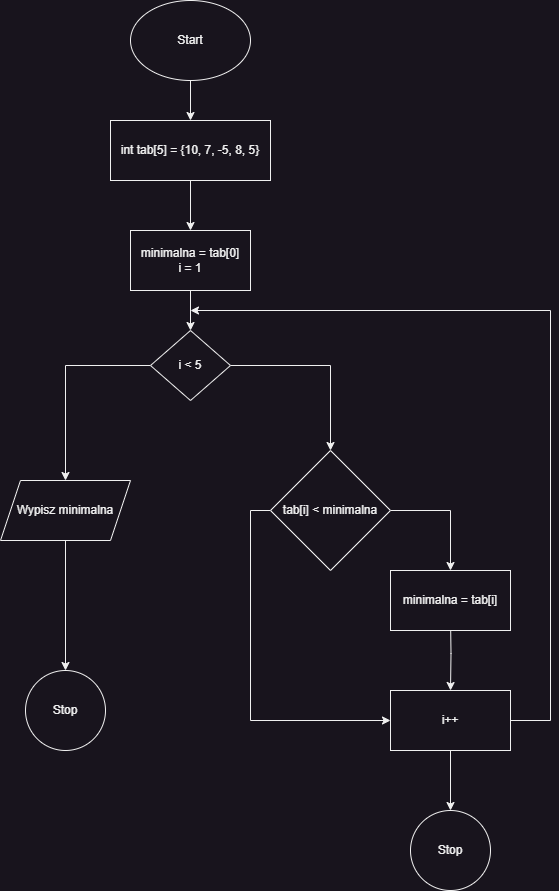

The diagram above was exported from draw.io. Its source (the exported page's mxGraphModel, read from the mxfile embedded in the PNG):
<mxGraphModel dx="874" dy="433" grid="1" gridSize="10" guides="1" tooltips="1" connect="1" arrows="1" fold="1" page="1" pageScale="1" pageWidth="827" pageHeight="1169" math="0" shadow="0">
  <root>
    <mxCell id="0" />
    <mxCell id="1" parent="0" />
    <mxCell id="IHdgCfyqvfByDGTfBkCv-3" value="" style="edgeStyle=orthogonalEdgeStyle;rounded=0;orthogonalLoop=1;jettySize=auto;html=1;" parent="1" source="IHdgCfyqvfByDGTfBkCv-1" target="IHdgCfyqvfByDGTfBkCv-2" edge="1">
      <mxGeometry relative="1" as="geometry" />
    </mxCell>
    <mxCell id="IHdgCfyqvfByDGTfBkCv-1" value="Start" style="ellipse;whiteSpace=wrap;html=1;" parent="1" vertex="1">
      <mxGeometry x="360" y="30" width="120" height="80" as="geometry" />
    </mxCell>
    <mxCell id="IHdgCfyqvfByDGTfBkCv-2" value="int tab[5] = {10, 7, -5, 8, 5}" style="whiteSpace=wrap;html=1;" parent="1" vertex="1">
      <mxGeometry x="340" y="150" width="160" height="60" as="geometry" />
    </mxCell>
    <mxCell id="IHdgCfyqvfByDGTfBkCv-7" value="" style="edgeStyle=orthogonalEdgeStyle;rounded=0;orthogonalLoop=1;jettySize=auto;html=1;exitX=0.5;exitY=1;exitDx=0;exitDy=0;" parent="1" source="IHdgCfyqvfByDGTfBkCv-2" target="IHdgCfyqvfByDGTfBkCv-6" edge="1">
      <mxGeometry relative="1" as="geometry">
        <mxPoint x="420" y="300" as="sourcePoint" />
      </mxGeometry>
    </mxCell>
    <mxCell id="IHdgCfyqvfByDGTfBkCv-9" value="" style="edgeStyle=orthogonalEdgeStyle;rounded=0;orthogonalLoop=1;jettySize=auto;html=1;" parent="1" source="IHdgCfyqvfByDGTfBkCv-6" target="IHdgCfyqvfByDGTfBkCv-8" edge="1">
      <mxGeometry relative="1" as="geometry" />
    </mxCell>
    <mxCell id="IHdgCfyqvfByDGTfBkCv-6" value="minimalna = tab[0]&lt;br&gt;i = 1" style="whiteSpace=wrap;html=1;" parent="1" vertex="1">
      <mxGeometry x="360" y="260" width="120" height="60" as="geometry" />
    </mxCell>
    <mxCell id="IHdgCfyqvfByDGTfBkCv-21" style="edgeStyle=orthogonalEdgeStyle;rounded=0;orthogonalLoop=1;jettySize=auto;html=1;exitX=1;exitY=0.5;exitDx=0;exitDy=0;entryX=0.5;entryY=0;entryDx=0;entryDy=0;" parent="1" source="IHdgCfyqvfByDGTfBkCv-8" target="IHdgCfyqvfByDGTfBkCv-18" edge="1">
      <mxGeometry relative="1" as="geometry" />
    </mxCell>
    <mxCell id="F4Wz7TnAbG79moY6r1U8-2" value="" style="edgeStyle=orthogonalEdgeStyle;rounded=0;orthogonalLoop=1;jettySize=auto;html=1;" edge="1" parent="1" source="IHdgCfyqvfByDGTfBkCv-8" target="F4Wz7TnAbG79moY6r1U8-1">
      <mxGeometry relative="1" as="geometry" />
    </mxCell>
    <mxCell id="IHdgCfyqvfByDGTfBkCv-8" value="i &amp;lt; 5" style="rhombus;whiteSpace=wrap;html=1;" parent="1" vertex="1">
      <mxGeometry x="380" y="360" width="80" height="70" as="geometry" />
    </mxCell>
    <mxCell id="IHdgCfyqvfByDGTfBkCv-15" value="" style="edgeStyle=orthogonalEdgeStyle;rounded=0;orthogonalLoop=1;jettySize=auto;html=1;" parent="1" target="IHdgCfyqvfByDGTfBkCv-14" edge="1">
      <mxGeometry relative="1" as="geometry">
        <mxPoint x="680" y="645" as="sourcePoint" />
      </mxGeometry>
    </mxCell>
    <mxCell id="F4Wz7TnAbG79moY6r1U8-7" style="edgeStyle=orthogonalEdgeStyle;rounded=0;orthogonalLoop=1;jettySize=auto;html=1;exitX=1;exitY=0.5;exitDx=0;exitDy=0;" edge="1" parent="1" source="IHdgCfyqvfByDGTfBkCv-14">
      <mxGeometry relative="1" as="geometry">
        <mxPoint x="420" y="340" as="targetPoint" />
        <Array as="points">
          <mxPoint x="780" y="750" />
          <mxPoint x="780" y="340" />
        </Array>
      </mxGeometry>
    </mxCell>
    <mxCell id="F4Wz7TnAbG79moY6r1U8-9" style="edgeStyle=orthogonalEdgeStyle;rounded=0;orthogonalLoop=1;jettySize=auto;html=1;exitX=0.5;exitY=1;exitDx=0;exitDy=0;entryX=0.5;entryY=0;entryDx=0;entryDy=0;" edge="1" parent="1" source="IHdgCfyqvfByDGTfBkCv-14" target="F4Wz7TnAbG79moY6r1U8-8">
      <mxGeometry relative="1" as="geometry" />
    </mxCell>
    <mxCell id="IHdgCfyqvfByDGTfBkCv-14" value="i++" style="whiteSpace=wrap;html=1;" parent="1" vertex="1">
      <mxGeometry x="620" y="720" width="120" height="60" as="geometry" />
    </mxCell>
    <mxCell id="IHdgCfyqvfByDGTfBkCv-23" style="edgeStyle=orthogonalEdgeStyle;rounded=0;orthogonalLoop=1;jettySize=auto;html=1;exitX=0;exitY=0.5;exitDx=0;exitDy=0;entryX=0;entryY=0.5;entryDx=0;entryDy=0;" parent="1" source="IHdgCfyqvfByDGTfBkCv-18" target="IHdgCfyqvfByDGTfBkCv-14" edge="1">
      <mxGeometry relative="1" as="geometry" />
    </mxCell>
    <mxCell id="F4Wz7TnAbG79moY6r1U8-6" style="edgeStyle=orthogonalEdgeStyle;rounded=0;orthogonalLoop=1;jettySize=auto;html=1;exitX=1;exitY=0.5;exitDx=0;exitDy=0;entryX=0.5;entryY=0;entryDx=0;entryDy=0;" edge="1" parent="1" source="IHdgCfyqvfByDGTfBkCv-18" target="F4Wz7TnAbG79moY6r1U8-5">
      <mxGeometry relative="1" as="geometry" />
    </mxCell>
    <mxCell id="IHdgCfyqvfByDGTfBkCv-18" value="tab[i] &amp;lt; minimalna" style="rhombus;whiteSpace=wrap;html=1;" parent="1" vertex="1">
      <mxGeometry x="500" y="480" width="120" height="120" as="geometry" />
    </mxCell>
    <mxCell id="IHdgCfyqvfByDGTfBkCv-24" value="Stop" style="ellipse;whiteSpace=wrap;html=1;" parent="1" vertex="1">
      <mxGeometry x="255" y="700" width="80" height="80" as="geometry" />
    </mxCell>
    <mxCell id="F4Wz7TnAbG79moY6r1U8-3" style="edgeStyle=orthogonalEdgeStyle;rounded=0;orthogonalLoop=1;jettySize=auto;html=1;exitX=0.5;exitY=1;exitDx=0;exitDy=0;entryX=0.5;entryY=0;entryDx=0;entryDy=0;" edge="1" parent="1" source="F4Wz7TnAbG79moY6r1U8-1" target="IHdgCfyqvfByDGTfBkCv-24">
      <mxGeometry relative="1" as="geometry" />
    </mxCell>
    <mxCell id="F4Wz7TnAbG79moY6r1U8-1" value="Wypisz minimalna" style="shape=parallelogram;perimeter=parallelogramPerimeter;whiteSpace=wrap;html=1;fixedSize=1;" vertex="1" parent="1">
      <mxGeometry x="230" y="510" width="130" height="60" as="geometry" />
    </mxCell>
    <mxCell id="F4Wz7TnAbG79moY6r1U8-5" value="minimalna = tab[i]" style="rounded=0;whiteSpace=wrap;html=1;" vertex="1" parent="1">
      <mxGeometry x="620" y="600" width="120" height="60" as="geometry" />
    </mxCell>
    <mxCell id="F4Wz7TnAbG79moY6r1U8-8" value="Stop" style="ellipse;whiteSpace=wrap;html=1;" vertex="1" parent="1">
      <mxGeometry x="640" y="840" width="80" height="80" as="geometry" />
    </mxCell>
  </root>
</mxGraphModel>